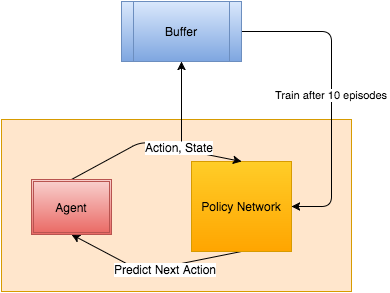

The diagram above was exported from draw.io. Its source (the exported page's mxGraphModel, read from the mxfile embedded in the PNG):
<mxGraphModel dx="830" dy="528" grid="1" gridSize="10" guides="1" tooltips="1" connect="1" arrows="1" fold="1" page="1" pageScale="1" pageWidth="826" pageHeight="1169" background="#ffffff" math="0" shadow="0">
  <root>
    <mxCell id="0" />
    <mxCell id="1" parent="0" />
    <mxCell id="13" value="" style="rounded=0;whiteSpace=wrap;html=1;shadow=0;glass=0;comic=0;strokeColor=#d79b00;fillColor=#ffe6cc;" vertex="1" parent="1">
      <mxGeometry x="140" y="178" width="350" height="172" as="geometry" />
    </mxCell>
    <mxCell id="5" style="edgeStyle=none;html=1;exitX=0.5;exitY=1;entryX=0.5;entryY=1;strokeColor=#000000;fillColor=#F8CECC;gradientColor=#EA6B66;" edge="1" parent="1" source="2" target="3">
      <mxGeometry relative="1" as="geometry">
        <Array as="points">
          <mxPoint x="280" y="330" />
        </Array>
      </mxGeometry>
    </mxCell>
    <mxCell id="7" value="Predict Next Action" style="text;html=1;resizable=0;points=[];align=center;verticalAlign=middle;labelBackgroundColor=#ffffff;" vertex="1" connectable="0" parent="5">
      <mxGeometry x="-0.1351" y="2" relative="1" as="geometry">
        <mxPoint as="offset" />
      </mxGeometry>
    </mxCell>
    <mxCell id="2" value="Policy Network" style="rounded=0;whiteSpace=wrap;html=1;shadow=0;glass=0;comic=0;strokeColor=#d79b00;fillColor=#ffcd28;gradientColor=#ffa500;" vertex="1" parent="1">
      <mxGeometry x="330" y="220" width="100" height="90" as="geometry" />
    </mxCell>
    <mxCell id="4" style="edgeStyle=none;html=1;exitX=0.5;exitY=0;entryX=0.5;entryY=0;strokeColor=#000000;fillColor=#F8CECC;gradientColor=#EA6B66;" edge="1" parent="1" source="3" target="2">
      <mxGeometry relative="1" as="geometry">
        <Array as="points">
          <mxPoint x="280" y="200" />
        </Array>
      </mxGeometry>
    </mxCell>
    <mxCell id="6" value="Action, State" style="text;html=1;resizable=0;points=[];align=center;verticalAlign=middle;labelBackgroundColor=#ffffff;" vertex="1" connectable="0" parent="4">
      <mxGeometry x="0.3036" y="2" relative="1" as="geometry">
        <mxPoint as="offset" />
      </mxGeometry>
    </mxCell>
    <mxCell id="3" value="Agent" style="shape=ext;double=1;rounded=0;whiteSpace=wrap;html=1;shadow=0;glass=0;comic=0;strokeColor=#b85450;fillColor=#f8cecc;gradientColor=#ea6b66;" vertex="1" parent="1">
      <mxGeometry x="170" y="238" width="80" height="55" as="geometry" />
    </mxCell>
    <mxCell id="8" value="" style="endArrow=classic;html=1;strokeColor=#000000;fillColor=#F8CECC;gradientColor=#EA6B66;" edge="1" parent="1">
      <mxGeometry width="50" height="50" relative="1" as="geometry">
        <mxPoint x="320" y="200" as="sourcePoint" />
        <mxPoint x="320" y="120" as="targetPoint" />
      </mxGeometry>
    </mxCell>
    <mxCell id="11" value="Train after 10 episodes" style="edgeStyle=none;html=1;exitX=1;exitY=0.5;strokeColor=#000000;fillColor=#F8CECC;gradientColor=#EA6B66;entryX=1;entryY=0.5;" edge="1" parent="1" source="9" target="2">
      <mxGeometry relative="1" as="geometry">
        <mxPoint x="356" y="150" as="targetPoint" />
        <Array as="points">
          <mxPoint x="470" y="90" />
          <mxPoint x="470" y="265" />
        </Array>
      </mxGeometry>
    </mxCell>
    <mxCell id="9" value="Buffer" style="shape=process;whiteSpace=wrap;html=1;rounded=0;shadow=0;glass=0;comic=0;strokeColor=#6c8ebf;fillColor=#dae8fc;gradientColor=#7ea6e0;" vertex="1" parent="1">
      <mxGeometry x="260" y="60" width="120" height="60" as="geometry" />
    </mxCell>
  </root>
</mxGraphModel>